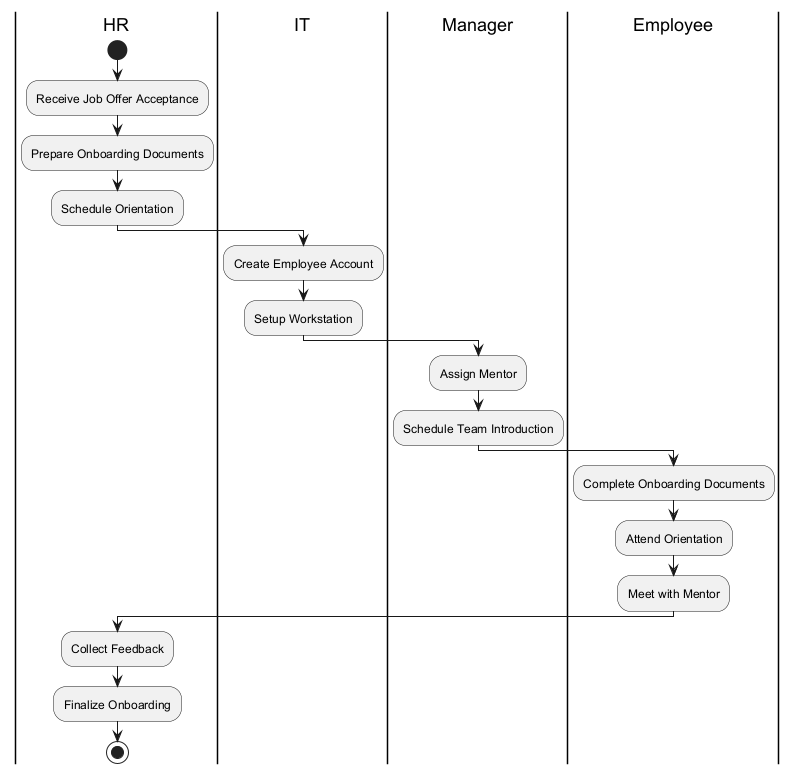

The diagram above was rendered by PlantUML. Its source (embedded in the PNG):
@startuml
|HR|
start
:Receive Job Offer Acceptance;
:Prepare Onboarding Documents;
:Schedule Orientation;

|IT|
:Create Employee Account;
:Setup Workstation;

|Manager|
:Assign Mentor;
:Schedule Team Introduction;

|Employee|
:Complete Onboarding Documents;
:Attend Orientation;
:Meet with Mentor;

|HR|
:Collect Feedback;
:Finalize Onboarding;

stop
@enduml